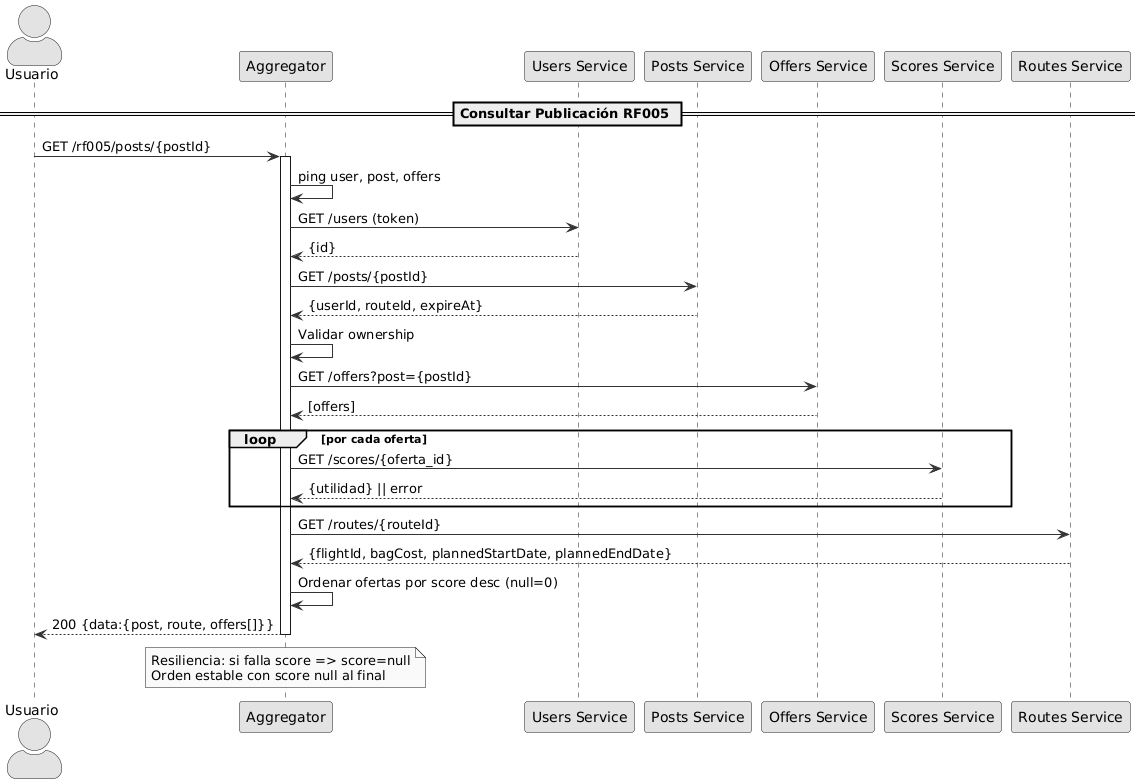

The diagram above was rendered by PlantUML. Its source (embedded in the PNG):
@startuml
skinparam monochrome true
skinparam shadowing false
skinparam ArrowColor #333
skinparam ActorStyle awesome

actor Usuario as U
participant "Aggregator" as A
participant "Users Service" as US
participant "Posts Service" as PS
participant "Offers Service" as OFS
participant "Scores Service" as SS
participant "Routes Service" as RS

== Consultar Publicación RF005 ==
U -> A: GET /rf005/posts/{postId}
activate A
A -> A: ping user, post, offers
A -> US: GET /users (token)
US --> A: {id}
A -> PS: GET /posts/{postId}
PS --> A: {userId, routeId, expireAt}
A -> A: Validar ownership
A -> OFS: GET /offers?post={postId}
OFS --> A: [offers]
loop por cada oferta
  A -> SS: GET /scores/{oferta_id}
  SS --> A: {utilidad} || error
end
A -> RS: GET /routes/{routeId}
RS --> A: {flightId, bagCost, plannedStartDate, plannedEndDate}
A -> A: Ordenar ofertas por score desc (null=0)
A --> U: 200 {data:{post, route, offers[]}}
deactivate A

note over A
Resiliencia: si falla score => score=null
Orden estable con score null al final
end note
@enduml